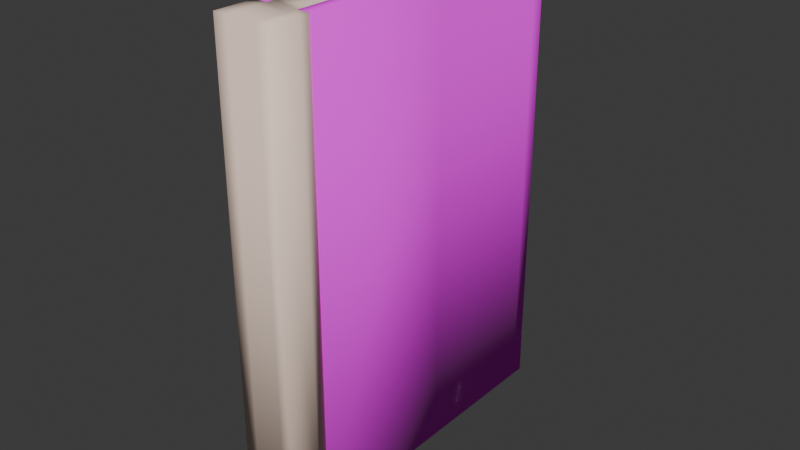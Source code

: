 # Source: Book.blend  (saved by Blender 4.0.36; exported with 4.5.12 LTS)
import bpy
from mathutils import Matrix  # noqa: F401  (used for matrix-valued properties, if any)

bpy.ops.wm.read_factory_settings(use_empty=True)
scene = bpy.context.scene
scene.name = 'Scene'

# ---- collections
col_collection = bpy.data.collections.new('Collection'); scene.collection.children.link(col_collection)

# ---- images (referenced by path relative to the original .blend; pixels are not part of the script)
import os
ASSET_DIR = os.environ.get("B2B_ASSET_DIR", "")  # directory of the original .blend (textures are referenced by path, not embedded)
HERE = os.path.dirname(os.path.abspath(__file__))  # packed textures are extracted next to this script under _unpacked/

def load_image(name, relpath, width, height, colorspace="sRGB"):
    """Load a texture the original file referenced (path relative to the .blend, or extracted next to this script)."""
    p = next((c for c in (os.path.join(HERE, relpath), os.path.join(ASSET_DIR, relpath)) if relpath and os.path.exists(c)), "")
    if p:
        img = bpy.data.images.load(p, check_existing=True)
        img.name = name
    else:  # same state as the original file: an image datablock whose file is absent (Cycles renders it pink)
        img = bpy.data.images.new(name, width, height)
        img.source = "FILE"
        img.filepath = "//" + (relpath or name)
    img.colorspace_settings.name = colorspace
    return img
img_booktexture2_png = load_image('bookTexture2.png', 'bookTexture2.png', 1024, 1024, 'sRGB')

# ---- materials (node trees are filled in below, after node groups)
mat_standard_ffc5a4 = bpy.data.materials.new('Standard_FFC5A4')
mat_standard_ffc5a4.use_transparent_shadow = False
mat_standard_ffc5a4.diffuse_color = (1.0, 0.7725, 0.6431, 1.0)
mat_standard_ffc5a4.roughness = 0.5528
mat_standard_ff0102 = bpy.data.materials.new('Standard_FF0102')
mat_standard_ff0102.use_transparent_shadow = False
mat_standard_ff0102.diffuse_color = (1.0, 0.003922, 0.007843, 1.0)
mat_standard_ff0102.roughness = 0.5528

# ---- material node trees
mat_standard_ffc5a4.use_nodes = True; mat_standard_ffc5a4.node_tree.nodes.clear()
_N = mat_standard_ffc5a4.node_tree.nodes; _L = mat_standard_ffc5a4.node_tree.links
n0 = _N.new('ShaderNodeBsdfPrincipled'); n0.name = 'Principled BSDF'; n0.location = (10, 300)
n0.inputs[0].default_value = (1.0, 0.7725, 0.6431, 1.0)
n0.inputs[2].default_value = 0.5528
n0.inputs[3].default_value = 1.45
n0.inputs[27].default_value = (0.0, 0.0, 0.0, 1.0)
n0.inputs[28].default_value = 1.0
n1 = _N.new('ShaderNodeNormalMap'); n1.name = 'Normal Map'; n1.location = (-300, -300)
n1.label = 'Normal/Map'
n2 = _N.new('ShaderNodeOutputMaterial'); n2.name = 'Material Output'; n2.location = (300, 300)
_L.new(n0.outputs[0], n2.inputs[0])
_L.new(n1.outputs[0], n0.inputs[5])
n2.is_active_output = True
mat_standard_ff0102.use_nodes = True; mat_standard_ff0102.node_tree.nodes.clear()
_N = mat_standard_ff0102.node_tree.nodes; _L = mat_standard_ff0102.node_tree.links
n0 = _N.new('ShaderNodeNormalMap'); n0.name = 'Normal Map'; n0.location = (-300, -300)
n0.label = 'Normal/Map'
n1 = _N.new('ShaderNodeOutputMaterial'); n1.name = 'Material Output'; n1.location = (300, 300)
n2 = _N.new('ShaderNodeTexImage'); n2.name = 'Image Texture'; n2.location = (-469, 169)
n2.image = img_booktexture2_png
n3 = _N.new('ShaderNodeBsdfPrincipled'); n3.name = 'Principled BSDF'; n3.location = (10, 300)
n3.inputs[2].default_value = 1.0
n3.inputs[3].default_value = 1.45
n3.inputs[27].default_value = (0.0, 0.0, 0.0, 1.0)
n3.inputs[28].default_value = 1.0
_L.new(n3.outputs[0], n1.inputs[0])
_L.new(n0.outputs[0], n3.inputs[5])
_L.new(n2.outputs[0], n3.inputs[0])
n1.is_active_output = True

# ---- world
world_world = bpy.data.worlds.new('World'); scene.world = world_world
world_world.use_nodes = True; world_world.node_tree.nodes.clear()
_N = world_world.node_tree.nodes; _L = world_world.node_tree.links
n0 = _N.new('ShaderNodeOutputWorld'); n0.name = 'World Output'; n0.location = (300, 300)
n1 = _N.new('ShaderNodeBackground'); n1.name = 'Background'; n1.location = (10, 300)
n1.inputs[0].default_value = (0.05088, 0.05088, 0.05088, 1.0)
_L.new(n1.outputs[0], n0.inputs[0])
n0.is_active_output = True
world_world.color = (0.05088, 0.05088, 0.05088)
world_world.use_sun_shadow = False
world_world.sun_shadow_jitter_overblur = 0.0

# ---- meshes
me_s_0134 = bpy.data.meshes.new('s.0134')
me_s_0134.from_pydata([(-0.01, -0.075, 0.05327), (-0.01, 0.075, 0.05327), (1.509e-08, -0.075, 0.05326), (1.509e-08, 0.075, 0.05326), (-0.01, 0.075, 0.001633), (-0.01, -0.075, 0.001633), (1.509e-08, 0.075, 0.001632), (1.509e-08, -0.075, 0.001632), (-0.01, -0.075, 0.02774), (1.509e-08, 0.075, 0.02774), (-0.01, 0.075, 0.02774), (1.509e-08, -0.075, 0.02774), (-0.01, 0.075, -0.02418), (1.509e-08, -0.075, -0.02418), (-0.01, -0.075, -0.02418), (1.509e-08, 0.075, -0.02418), (-0.01, -0.075, 0.0405), (1.509e-08, 0.075, 0.0405), (-0.01, 0.075, 0.0405), (1.509e-08, -0.075, 0.0405), (-0.01, -0.075, 0.04688), (1.509e-08, 0.075, 0.04688), (-0.01, 0.075, 0.04688), (1.509e-08, -0.075, 0.04688), (-0.01, 0.075, -0.03709), (1.509e-08, -0.075, -0.03709), (-0.01, -0.075, -0.03709), (1.509e-08, 0.075, -0.03709), (-0.01, -0.075, 0.05007), (1.509e-08, 0.075, 0.05007), (-0.01, 0.075, 0.05007), (1.509e-08, -0.075, 0.05007), (0.004134, 0.075, 0.05007), (0.004134, 0.075, 0.05326), (0.004134, -0.075, 0.05326), (0.004134, -0.075, 0.05007), (-0.01417, -0.075, 0.05007), (-0.01417, -0.075, 0.05327), (-0.01417, 0.075, 0.05327), (-0.01417, 0.075, 0.05007), (-0.01, 0.075, -0.0422), (1.509e-08, -0.075, -0.0422), (-0.01, -0.075, -0.0422), (1.509e-08, 0.075, -0.0422), (-0.01, 0.075, -0.04475), (1.509e-08, -0.075, -0.04475), (-0.01, -0.075, -0.04475), (1.509e-08, 0.075, -0.04475), (-0.008614, -0.07361, -0.0473), (-0.01, -0.075, -0.04591), (-0.008614, 0.07361, -0.0473), (-0.01, 0.075, -0.04591), (1.509e-08, -0.075, -0.04591), (-0.001386, -0.07361, -0.0473), (1.509e-08, 0.075, -0.04591), (-0.001386, 0.07361, -0.0473), (-0.01, -0.075, 0.06314), (-0.01, 0.075, 0.06314), (8.131e-08, 0.075, 0.06314), (8.131e-08, -0.075, 0.06314), (0.004134, 0.075, 0.06314), (0.004134, -0.075, 0.06314), (-0.01417, -0.075, 0.06314), (-0.01417, 0.075, 0.06314)], [], [(47, 54, 51, 44), (46, 49, 52, 45), (3, 1, 57, 58), (34, 33, 60, 61), (54, 47, 45, 52), (44, 51, 49, 46), (8, 5, 7, 11), (9, 6, 4, 10), (15, 6, 7, 13), (10, 4, 5, 8), (18, 10, 8, 16), (17, 9, 10, 18), (16, 8, 11, 19), (6, 9, 11, 7), (27, 15, 13, 25), (5, 14, 13, 7), (6, 15, 12, 4), (4, 12, 14, 5), (20, 16, 19, 23), (21, 17, 18, 22), (22, 18, 16, 20), (9, 17, 19, 11), (30, 22, 20, 28), (29, 21, 22, 30), (28, 20, 23, 31), (17, 21, 23, 19), (43, 27, 25, 41), (14, 26, 25, 13), (15, 27, 24, 12), (12, 24, 26, 14), (0, 28, 31, 2), (3, 29, 30, 1), (28, 0, 37, 36), (21, 29, 31, 23), (32, 33, 34, 35), (2, 31, 35, 34), (29, 3, 33, 32), (31, 29, 32, 35), (38, 39, 36, 37), (30, 28, 36, 39), (1, 30, 39, 38), (37, 0, 56, 62), (47, 43, 41, 45), (26, 42, 41, 25), (27, 43, 40, 24), (24, 40, 42, 26), (42, 46, 45, 41), (43, 47, 44, 40), (40, 44, 46, 42), (50, 48, 49, 51), (51, 54, 55, 50), (54, 52, 53, 55), (52, 49, 48, 53), (50, 55, 53, 48), (58, 59, 61, 60), (58, 57, 56, 59), (56, 57, 63, 62), (1, 38, 63, 57), (2, 34, 61, 59), (38, 37, 62, 63), (0, 2, 59, 56), (33, 3, 58, 60)])
me_s_0134.polygons.foreach_set('use_smooth', [True] * 62)
_uv = me_s_0134.uv_layers.new(name='UVSet0')
_uv.uv.foreach_set('vector', [0.03125, 1.0, 0.01697, 1.0, 0.07461, 1.0, 0.08719, 1.0, 0.08719, 3.353e-07, 0.07461, 3.183e-07, 0.01697, 8.789e-07, 0.03125, 8.661e-07, 1.0, 1.0, 0.9403, 1.0, 0.9403, 1.0, 1.0, 1.0, 1.0, 0.0, 1.0, 1.0, 1.0, 1.0, 1.0, 0.0, 0.01697, 1.0, 0.03125, 1.0, 0.03125, 8.661e-07, 0.01697, 8.789e-07, 0.08719, 1.0, 0.07461, 1.0, 0.07461, 3.183e-07, 0.08719, 3.353e-07, 0.7227, 1.194e-06, 0.5, 8.941e-07, 0.5, 4.47e-07, 0.7527, 2.224e-07, 0.7527, 1.0, 0.5, 1.0, 0.5, 1.0, 0.7227, 1.0, 0.25, 1.0, 0.5, 1.0, 0.5, 4.47e-07, 0.25, 6.706e-07, 0.7227, 1.0, 0.5, 1.0, 0.5, 8.941e-07, 0.7227, 1.194e-06, 0.8315, 1.0, 0.7227, 1.0, 0.7227, 1.194e-06, 0.8315, 1.342e-06, 0.8764, 1.0, 0.7527, 1.0, 0.7227, 1.0, 0.8315, 1.0, 0.8315, 1.342e-06, 0.7227, 1.194e-06, 0.7527, 2.224e-07, 0.8764, 1.112e-07, 0.5, 1.0, 0.7527, 1.0, 0.7527, 2.224e-07, 0.5, 4.47e-07, 0.125, 1.0, 0.25, 1.0, 0.25, 6.706e-07, 0.125, 7.823e-07, 0.5, 8.941e-07, 0.2798, 5.96e-07, 0.25, 6.706e-07, 0.5, 4.47e-07, 0.5, 1.0, 0.25, 1.0, 0.2798, 1.0, 0.5, 1.0, 0.5, 1.0, 0.2798, 1.0, 0.2798, 5.96e-07, 0.5, 8.941e-07, 0.8859, 1.416e-06, 0.8315, 1.342e-06, 0.8764, 1.112e-07, 0.9382, 5.561e-08, 0.9382, 1.0, 0.8764, 1.0, 0.8315, 1.0, 0.8859, 1.0, 0.8859, 1.0, 0.8315, 1.0, 0.8315, 1.342e-06, 0.8859, 1.416e-06, 0.7527, 1.0, 0.8764, 1.0, 0.8764, 1.112e-07, 0.7527, 2.224e-07, 0.9131, 1.0, 0.8859, 1.0, 0.8859, 1.416e-06, 0.9131, 1.453e-06, 0.9691, 1.0, 0.9382, 1.0, 0.8859, 1.0, 0.9131, 1.0, 0.9131, 1.453e-06, 0.8859, 1.416e-06, 0.9382, 5.561e-08, 0.9691, 2.78e-08, 0.8764, 1.0, 0.9382, 1.0, 0.9382, 5.561e-08, 0.8764, 1.112e-07, 0.0625, 1.0, 0.125, 1.0, 0.125, 7.823e-07, 0.0625, 8.382e-07, 0.2798, 5.96e-07, 0.1697, 4.47e-07, 0.125, 7.823e-07, 0.25, 6.706e-07, 0.25, 1.0, 0.125, 1.0, 0.1697, 1.0, 0.2798, 1.0, 0.2798, 1.0, 0.1697, 1.0, 0.1697, 4.47e-07, 0.2798, 5.96e-07, 0.9403, 1.49e-06, 0.9131, 1.453e-06, 0.9691, 2.78e-08, 1.0, 0.0, 1.0, 1.0, 0.9691, 1.0, 0.9131, 1.0, 0.9403, 1.0, 0.9131, 1.453e-06, 0.9403, 1.49e-06, 0.9403, 1.49e-06, 0.9131, 1.453e-06, 0.9382, 1.0, 0.9691, 1.0, 0.9691, 2.78e-08, 0.9382, 5.561e-08, 0.9691, 1.0, 1.0, 1.0, 1.0, 0.0, 0.9691, 2.78e-08, 1.0, 0.0, 0.9691, 2.78e-08, 0.9691, 2.78e-08, 1.0, 0.0, 0.9691, 1.0, 1.0, 1.0, 1.0, 1.0, 0.9691, 1.0, 0.9691, 2.78e-08, 0.9691, 1.0, 0.9691, 1.0, 0.9691, 2.78e-08, 0.9403, 1.0, 0.9131, 1.0, 0.9131, 1.453e-06, 0.9403, 1.49e-06, 0.9131, 1.0, 0.9131, 1.453e-06, 0.9131, 1.453e-06, 0.9131, 1.0, 0.9403, 1.0, 0.9131, 1.0, 0.9131, 1.0, 0.9403, 1.0, 0.9403, 1.49e-06, 0.9403, 1.49e-06, 0.9403, 1.49e-06, 0.9403, 1.49e-06, 0.03125, 1.0, 0.0625, 1.0, 0.0625, 8.382e-07, 0.03125, 8.661e-07, 0.1697, 4.47e-07, 0.1147, 3.725e-07, 0.0625, 8.382e-07, 0.125, 7.823e-07, 0.125, 1.0, 0.0625, 1.0, 0.1147, 1.0, 0.1697, 1.0, 0.1697, 1.0, 0.1147, 1.0, 0.1147, 3.725e-07, 0.1697, 4.47e-07, 0.1147, 3.725e-07, 0.08719, 3.353e-07, 0.03125, 8.661e-07, 0.0625, 8.382e-07, 0.0625, 1.0, 0.03125, 1.0, 0.08719, 1.0, 0.1147, 1.0, 0.1147, 1.0, 0.08719, 1.0, 0.08719, 3.353e-07, 0.1147, 3.725e-07, 0.05139, 0.9908, 0.05139, 0.009242, 0.07461, 3.183e-07, 0.07461, 1.0, 0.07461, 1.0, 0.01697, 1.0, 0.008271, 0.9908, 0.05139, 0.9908, 0.01697, 1.0, 0.01697, 8.789e-07, 0.008271, 0.009243, 0.008271, 0.9908, 0.01697, 8.789e-07, 0.07461, 3.183e-07, 0.05139, 0.009242, 0.008271, 0.009243, 0.05139, 0.9908, 0.008271, 0.9908, 0.008271, 0.009243, 0.05139, 0.009242, 1.0, 1.0, 1.0, 0.0, 1.0, 0.0, 1.0, 1.0, 1.0, 1.0, 0.9403, 1.0, 0.9403, 1.49e-06, 1.0, 0.0, 0.9403, 1.49e-06, 0.9403, 1.0, 0.9403, 1.0, 0.9403, 1.49e-06, 0.9403, 1.0, 0.9403, 1.0, 0.9403, 1.0, 0.9403, 1.0, 1.0, 0.0, 1.0, 0.0, 1.0, 0.0, 1.0, 0.0, 0.9403, 1.0, 0.9403, 1.49e-06, 0.9403, 1.49e-06, 0.9403, 1.0, 0.9403, 1.49e-06, 1.0, 0.0, 1.0, 0.0, 0.9403, 1.49e-06, 1.0, 1.0, 1.0, 1.0, 1.0, 1.0, 1.0, 1.0])
me_s_0134.materials.append(mat_standard_ffc5a4)
me_s_0134.update()
me_s_0134.normals_split_custom_set([tuple(v) for v in zip(*[iter([0.7071, 0.7071, 0.0, 0.6507, 0.6507, -0.3914, -0.6507, 0.6507, -0.3914, -0.7071, 0.7071, 0.0, -0.7071, -0.7071, 0.0, -0.6507, -0.6507, -0.3914, 0.6507, -0.6507, -0.3914, 0.7071, -0.7071, 0.0, 6.333e-06, 1.0, 0.0, 6.333e-06, 1.0, 0.0, 1.163e-05, 0.7071, 0.7071, 1.163e-05, 0.7071, 0.7071, 0.7071, -0.7071, -2.367e-06, 0.7071, 0.7071, -2.367e-06, 0.5774, 0.5773, 0.5773, 0.5774, -0.5773, 0.5773, 0.6507, 0.6507, -0.3914, 0.7071, 0.7071, 0.0, 0.7071, -0.7071, 0.0, 0.6507, -0.6507, -0.3914, -0.7071, 0.7071, 0.0, -0.6507, 0.6507, -0.3914, -0.6507, -0.6507, -0.3914, -0.7071, -0.7071, 0.0, -0.7071, -0.7071, 2.62e-07, -0.7071, -0.7071, 3.416e-07, 0.7071, -0.7071, 3.162e-07, 0.7071, -0.7071, 2.365e-07, 0.7071, 0.7071, 0.0, 0.7071, 0.7071, 0.0, -0.7071, 0.7071, 2.537e-08, -0.7071, 0.7071, 2.551e-08, 0.7071, 0.7071, 0.0, 0.7071, 0.7071, 0.0, 0.7071, -0.7071, 3.162e-07, 0.7071, -0.7071, 2.391e-07, -0.7071, 0.7071, 2.551e-08, -0.7071, 0.7071, 2.537e-08, -0.7071, -0.7071, 3.416e-07, -0.7071, -0.7071, 2.62e-07, -0.7071, 0.7071, 3.87e-08, -0.7071, 0.7071, 2.551e-08, -0.7071, -0.7071, 2.62e-07, -0.7071, -0.7071, 3.869e-08, 0.7071, 0.7071, 0.0, 0.7071, 0.7071, 0.0, -0.7071, 0.7071, 2.551e-08, -0.7071, 0.7071, 3.87e-08, -0.7071, -0.7071, 3.869e-08, -0.7071, -0.7071, 2.62e-07, 0.7071, -0.7071, 2.365e-07, 0.7071, -0.7071, 0.0, 0.7071, 0.7071, 0.0, 0.7071, 0.7071, 0.0, 0.7071, -0.7071, 2.365e-07, 0.7071, -0.7071, 3.162e-07, 0.7071, 0.7071, 0.0, 0.7071, 0.7071, 0.0, 0.7071, -0.7071, 2.391e-07, 0.7071, -0.7071, 5.626e-07, -0.7071, -0.7071, 3.416e-07, -0.7071, -0.7071, 2.647e-07, 0.7071, -0.7071, 2.391e-07, 0.7071, -0.7071, 3.162e-07, 0.7071, 0.7071, 0.0, 0.7071, 0.7071, 0.0, -0.7071, 0.7071, 2.551e-08, -0.7071, 0.7071, 2.537e-08, -0.7071, 0.7071, 2.537e-08, -0.7071, 0.7071, 2.551e-08, -0.7071, -0.7071, 2.647e-07, -0.7071, -0.7071, 3.416e-07, -0.7071, -0.7071, 2.58e-08, -0.7071, -0.7071, 3.869e-08, 0.7071, -0.7071, 0.0, 0.7071, -0.7071, 0.0, 0.7071, 0.7071, 0.0, 0.7071, 0.7071, 0.0, -0.7071, 0.7071, 3.87e-08, -0.7071, 0.7071, 2.58e-08, -0.7071, 0.7071, 2.58e-08, -0.7071, 0.7071, 3.87e-08, -0.7071, -0.7071, 3.869e-08, -0.7071, -0.7071, 2.58e-08, 0.7071, 0.7071, 0.0, 0.7071, 0.7071, 0.0, 0.7071, -0.7071, 0.0, 0.7071, -0.7071, 2.365e-07, -0.3015, 0.9045, -0.3015, -0.7071, 0.7071, 2.58e-08, -0.7071, -0.7071, 2.58e-08, -0.3015, -0.9045, -0.3015, 0.3015, 0.9045, -0.3015, 0.7071, 0.7071, 0.0, -0.7071, 0.7071, 2.58e-08, -0.3015, 0.9045, -0.3015, -0.3015, -0.9045, -0.3015, -0.7071, -0.7071, 2.58e-08, 0.7071, -0.7071, 0.0, 0.3015, -0.9045, -0.3015, 0.7071, 0.7071, 0.0, 0.7071, 0.7071, 0.0, 0.7071, -0.7071, 0.0, 0.7071, -0.7071, 0.0, 0.7071, 0.7071, 0.0, 0.7071, 0.7071, 0.0, 0.7071, -0.7071, 5.626e-07, 0.7071, -0.7071, 4.031e-07, -0.7071, -0.7071, 2.647e-07, -0.7071, -0.7071, 6.076e-07, 0.7071, -0.7071, 5.626e-07, 0.7071, -0.7071, 2.391e-07, 0.7071, 0.7071, 0.0, 0.7071, 0.7071, 0.0, -0.7071, 0.7071, 4.501e-08, -0.7071, 0.7071, 2.551e-08, -0.7071, 0.7071, 2.551e-08, -0.7071, 0.7071, 4.501e-08, -0.7071, -0.7071, 6.076e-07, -0.7071, -0.7071, 2.647e-07, -5.588e-06, -1.0, 0.0, -0.3015, -0.9045, -0.3015, 0.3015, -0.9045, -0.3015, -5.588e-06, -1.0, 0.0, 6.333e-06, 1.0, 0.0, 0.3015, 0.9045, -0.3015, -0.3015, 0.9045, -0.3015, 6.333e-06, 1.0, 0.0, -0.3015, -0.9045, -0.3015, -5.588e-06, -1.0, 0.0, -0.7071, -0.7071, 2.367e-06, -0.5774, -0.5774, -0.5774, 0.7071, 0.7071, 0.0, 0.3015, 0.9045, -0.3015, 0.3015, -0.9045, -0.3015, 0.7071, -0.7071, 0.0, 0.5774, 0.5774, -0.5774, 0.7071, 0.7071, -2.367e-06, 0.7071, -0.7071, -2.367e-06, 0.5774, -0.5774, -0.5774, -5.588e-06, -1.0, 0.0, 0.3015, -0.9045, -0.3015, 0.5774, -0.5774, -0.5774, 0.7071, -0.7071, -2.367e-06, 0.3015, 0.9045, -0.3015, 6.333e-06, 1.0, 0.0, 0.7071, 0.7071, -2.367e-06, 0.5774, 0.5774, -0.5774, 0.3015, -0.9045, -0.3015, 0.3015, 0.9045, -0.3015, 0.5774, 0.5774, -0.5774, 0.5774, -0.5774, -0.5774, -0.7071, 0.7071, 2.367e-06, -0.5774, 0.5774, -0.5774, -0.5774, -0.5774, -0.5774, -0.7071, -0.7071, 2.367e-06, -0.3015, 0.9045, -0.3015, -0.3015, -0.9045, -0.3015, -0.5774, -0.5774, -0.5774, -0.5774, 0.5774, -0.5774, 6.333e-06, 1.0, 0.0, -0.3015, 0.9045, -0.3015, -0.5774, 0.5774, -0.5774, -0.7071, 0.7071, 2.367e-06, -0.7071, -0.7071, 2.367e-06, -5.588e-06, -1.0, 0.0, 3.2e-06, -0.7071, 0.7071, -0.5773, -0.5774, 0.5774, 0.7071, 0.7071, 0.0, 0.7071, 0.7071, 0.0, 0.7071, -0.7071, 4.031e-07, 0.7071, -0.7071, 0.0, -0.7071, -0.7071, 6.076e-07, -0.7071, -0.7071, 4.354e-07, 0.7071, -0.7071, 4.031e-07, 0.7071, -0.7071, 5.626e-07, 0.7071, 0.7071, 0.0, 0.7071, 0.7071, 0.0, -0.7071, 0.7071, 3.225e-08, -0.7071, 0.7071, 4.501e-08, -0.7071, 0.7071, 4.501e-08, -0.7071, 0.7071, 3.225e-08, -0.7071, -0.7071, 4.354e-07, -0.7071, -0.7071, 6.076e-07, -0.7071, -0.7071, 4.354e-07, -0.7071, -0.7071, 0.0, 0.7071, -0.7071, 0.0, 0.7071, -0.7071, 4.031e-07, 0.7071, 0.7071, 0.0, 0.7071, 0.7071, 0.0, -0.7071, 0.7071, 0.0, -0.7071, 0.7071, 3.225e-08, -0.7071, 0.7071, 3.225e-08, -0.7071, 0.7071, 0.0, -0.7071, -0.7071, 0.0, -0.7071, -0.7071, 4.354e-07, -0.3002, 0.3002, -0.9054, -0.3002, -0.3002, -0.9054, -0.6507, -0.6507, -0.3914, -0.6507, 0.6507, -0.3914, -0.6507, 0.6507, -0.3914, 0.6507, 0.6507, -0.3914, 0.3002, 0.3002, -0.9054, -0.3002, 0.3002, -0.9054, 0.6507, 0.6507, -0.3914, 0.6507, -0.6507, -0.3914, 0.3002, -0.3002, -0.9054, 0.3002, 0.3002, -0.9054, 0.6507, -0.6507, -0.3914, -0.6507, -0.6507, -0.3914, -0.3002, -0.3002, -0.9054, 0.3002, -0.3002, -0.9054, -0.3002, 0.3002, -0.9054, 0.3002, 0.3002, -0.9054, 0.3002, -0.3002, -0.9054, -0.3002, -0.3002, -0.9054, 1.163e-05, 0.7071, 0.7071, 3.2e-06, -0.7071, 0.7071, 0.5774, -0.5773, 0.5773, 0.5774, 0.5773, 0.5773, 1.163e-05, 0.7071, 0.7071, 1.163e-05, 0.7071, 0.7071, 3.2e-06, -0.7071, 0.7071, 3.2e-06, -0.7071, 0.7071, 3.2e-06, -0.7071, 0.7071, 1.163e-05, 0.7071, 0.7071, -0.5773, 0.5774, 0.5774, -0.5773, -0.5774, 0.5774, 6.333e-06, 1.0, 0.0, -0.7071, 0.7071, 2.367e-06, -0.5773, 0.5774, 0.5774, 1.163e-05, 0.7071, 0.7071, -5.588e-06, -1.0, 0.0, 0.7071, -0.7071, -2.367e-06, 0.5774, -0.5773, 0.5773, 3.2e-06, -0.7071, 0.7071, -0.7071, 0.7071, 2.367e-06, -0.7071, -0.7071, 2.367e-06, -0.5773, -0.5774, 0.5774, -0.5773, 0.5774, 0.5774, -5.588e-06, -1.0, 0.0, -5.588e-06, -1.0, 0.0, 3.2e-06, -0.7071, 0.7071, 3.2e-06, -0.7071, 0.7071, 0.7071, 0.7071, -2.367e-06, 6.333e-06, 1.0, 0.0, 1.163e-05, 0.7071, 0.7071, 0.5774, 0.5773, 0.5773])] * 3)])
me_s_0135 = bpy.data.meshes.new('s.0135')
me_s_0135.from_pydata([(-0.004228, -0.075, 0.05), (-0.004228, 0.075, 0.05), (1.509e-08, -0.075, 0.05), (1.509e-08, 0.075, 0.05), (-0.004228, 0.075, 1.788e-07), (-0.004228, -0.075, 1.788e-07), (1.509e-08, 0.075, 0.0), (1.509e-08, -0.075, 0.0), (-0.004228, 0.075, -0.025), (1.509e-08, -0.075, -0.025), (-0.004228, -0.075, -0.025), (1.509e-08, 0.075, -0.025), (-0.004228, 0.075, -0.0375), (1.509e-08, -0.075, -0.0375), (-0.004228, -0.075, -0.0375), (1.509e-08, 0.075, -0.0375), (-0.004228, 0.075, -0.04375), (1.509e-08, -0.075, -0.04375), (-0.004228, -0.075, -0.04375), (1.509e-08, 0.075, -0.04375), (-0.00216, -0.07293, -0.05), (-0.004228, -0.075, -0.04793), (-0.00216, 0.07293, -0.05), (-0.004228, 0.075, -0.04793), (1.509e-08, -0.075, -0.04793), (-0.002068, -0.07293, -0.05), (1.509e-08, 0.075, -0.04793), (-0.002068, 0.07293, -0.05)], [], [(19, 26, 23, 16), (18, 21, 24, 17), (6, 3, 2, 7), (3, 1, 0, 2), (26, 19, 17, 24), (16, 23, 21, 18), (0, 5, 7, 2), (3, 6, 4, 1), (11, 6, 7, 9), (1, 4, 5, 0), (15, 11, 9, 13), (5, 10, 9, 7), (6, 11, 8, 4), (4, 8, 10, 5), (19, 15, 13, 17), (10, 14, 13, 9), (11, 15, 12, 8), (8, 12, 14, 10), (14, 18, 17, 13), (15, 19, 16, 12), (12, 16, 18, 14), (22, 20, 21, 23), (23, 26, 27, 22), (26, 24, 25, 27), (24, 21, 20, 25), (22, 27, 25, 20)])
me_s_0135.polygons.foreach_set('use_smooth', [True] * 26)
_uv = me_s_0135.uv_layers.new(name='UVSet0')
_uv.uv.foreach_set('vector', [0.0625, 1.0, 0.02068, 1.0, 0.04579, 1.0, 0.08542, 1.0, 0.08542, 3.334e-07, 0.04579, 3.097e-07, 0.02068, 8.476e-07, 0.0625, 8.14e-07, 0.5, 1.0, 1.0, 1.0, 1.0, 5.96e-08, 0.5, 4.619e-07, 1.0, 1.0, 0.9738, 1.0, 0.9738, 8.643e-07, 1.0, 5.96e-08, 0.02068, 1.0, 0.0625, 1.0, 0.0625, 8.14e-07, 0.02068, 8.476e-07, 0.08542, 1.0, 0.04579, 1.0, 0.04579, 3.097e-07, 0.08542, 3.334e-07, 0.9738, 8.643e-07, 0.5, 5.811e-07, 0.5, 4.619e-07, 1.0, 5.96e-08, 1.0, 1.0, 0.5, 1.0, 0.5, 1.0, 0.9738, 1.0, 0.25, 1.0, 0.5, 1.0, 0.5, 4.619e-07, 0.25, 6.631e-07, 0.9738, 1.0, 0.5, 1.0, 0.5, 5.811e-07, 0.9738, 8.643e-07, 0.125, 1.0, 0.25, 1.0, 0.25, 6.631e-07, 0.125, 7.637e-07, 0.5, 5.811e-07, 0.2631, 4.396e-07, 0.25, 6.631e-07, 0.5, 4.619e-07, 0.5, 1.0, 0.25, 1.0, 0.2631, 1.0, 0.5, 1.0, 0.5, 1.0, 0.2631, 1.0, 0.2631, 4.396e-07, 0.5, 5.811e-07, 0.0625, 1.0, 0.125, 1.0, 0.125, 7.637e-07, 0.0625, 8.14e-07, 0.2631, 4.396e-07, 0.1446, 3.688e-07, 0.125, 7.637e-07, 0.25, 6.631e-07, 0.25, 1.0, 0.125, 1.0, 0.1446, 1.0, 0.2631, 1.0, 0.2631, 1.0, 0.1446, 1.0, 0.1446, 3.688e-07, 0.2631, 4.396e-07, 0.1446, 3.688e-07, 0.08542, 3.334e-07, 0.0625, 8.14e-07, 0.125, 7.637e-07, 0.125, 1.0, 0.0625, 1.0, 0.08542, 1.0, 0.1446, 1.0, 0.1446, 1.0, 0.08542, 1.0, 0.08542, 3.334e-07, 0.1446, 3.688e-07, 0.01338, 0.9862, 0.01338, 0.01379, 0.04579, 3.097e-07, 0.04579, 1.0, 0.04579, 1.0, 0.02068, 1.0, 0.01281, 0.9862, 0.01338, 0.9862, 0.02068, 1.0, 0.02068, 8.476e-07, 0.01281, 0.01379, 0.01281, 0.9862, 0.02068, 8.476e-07, 0.04579, 3.097e-07, 0.01338, 0.01379, 0.01281, 0.01379, 0.01338, 0.9862, 0.01281, 0.9862, 0.01281, 0.01379, 0.01338, 0.01379])
me_s_0135.materials.append(mat_standard_ff0102)
me_s_0135.update()
me_s_0135.normals_split_custom_set([tuple(v) for v in zip(*[iter([0.7071, 0.7071, 7.771e-07, 0.6507, 0.6507, -0.3914, -0.6507, 0.6507, -0.3914, -0.7071, 0.7071, 8.232e-07, -0.7071, -0.7071, 4.602e-08, -0.6507, -0.6507, -0.3914, 0.6507, -0.6507, -0.3914, 0.7071, -0.7071, 0.0, 0.7071, 0.7071, 4.284e-07, 0.5774, 0.5774, 0.5773, 0.5774, -0.5774, 0.5773, 0.7071, -0.7071, -2.434e-07, 0.5774, 0.5774, 0.5773, -0.5773, 0.5773, 0.5774, -0.5773, -0.5773, 0.5774, 0.5774, -0.5774, 0.5773, 0.6507, 0.6507, -0.3914, 0.7071, 0.7071, 7.771e-07, 0.7071, -0.7071, 0.0, 0.6507, -0.6507, -0.3914, -0.7071, 0.7071, 8.232e-07, -0.6507, 0.6507, -0.3914, -0.6507, -0.6507, -0.3914, -0.7071, -0.7071, 4.602e-08, -0.5773, -0.5773, 0.5774, -0.7071, -0.7071, -2.039e-07, 0.7071, -0.7071, -2.434e-07, 0.5774, -0.5774, 0.5773, 0.5774, 0.5774, 0.5773, 0.7071, 0.7071, 4.284e-07, -0.7071, 0.7071, 4.679e-07, -0.5773, 0.5773, 0.5774, 0.7071, 0.7071, 3.31e-07, 0.7071, 0.7071, 4.284e-07, 0.7071, -0.7071, -2.434e-07, 0.7071, -0.7071, -9.736e-08, -0.5773, 0.5773, 0.5774, -0.7071, 0.7071, 4.679e-07, -0.7071, -0.7071, -2.039e-07, -0.5773, -0.5773, 0.5774, 0.7071, 0.7071, 4.284e-07, 0.7071, 0.7071, 3.31e-07, 0.7071, -0.7071, -9.736e-08, 0.7071, -0.7071, 0.0, -0.7071, -0.7071, -2.039e-07, -0.7071, -0.7071, -5.785e-08, 0.7071, -0.7071, -9.736e-08, 0.7071, -0.7071, -2.434e-07, 0.7071, 0.7071, 4.284e-07, 0.7071, 0.7071, 3.31e-07, -0.7071, 0.7071, 3.705e-07, -0.7071, 0.7071, 4.679e-07, -0.7071, 0.7071, 4.679e-07, -0.7071, 0.7071, 3.705e-07, -0.7071, -0.7071, -5.785e-08, -0.7071, -0.7071, -2.039e-07, 0.7071, 0.7071, 7.771e-07, 0.7071, 0.7071, 4.284e-07, 0.7071, -0.7071, 0.0, 0.7071, -0.7071, 0.0, -0.7071, -0.7071, -5.785e-08, -0.7071, -0.7071, 4.61e-08, 0.7071, -0.7071, 0.0, 0.7071, -0.7071, -9.736e-08, 0.7071, 0.7071, 3.31e-07, 0.7071, 0.7071, 4.284e-07, -0.7071, 0.7071, 4.745e-07, -0.7071, 0.7071, 3.705e-07, -0.7071, 0.7071, 3.705e-07, -0.7071, 0.7071, 4.745e-07, -0.7071, -0.7071, 4.61e-08, -0.7071, -0.7071, -5.785e-08, -0.7071, -0.7071, 4.61e-08, -0.7071, -0.7071, 4.602e-08, 0.7071, -0.7071, 0.0, 0.7071, -0.7071, 0.0, 0.7071, 0.7071, 4.284e-07, 0.7071, 0.7071, 7.771e-07, -0.7071, 0.7071, 8.232e-07, -0.7071, 0.7071, 4.745e-07, -0.7071, 0.7071, 4.745e-07, -0.7071, 0.7071, 8.232e-07, -0.7071, -0.7071, 4.602e-08, -0.7071, -0.7071, 4.61e-08, -0.3002, 0.3002, -0.9054, -0.3002, -0.3002, -0.9054, -0.6507, -0.6507, -0.3914, -0.6507, 0.6507, -0.3914, -0.6507, 0.6507, -0.3914, 0.6507, 0.6507, -0.3914, 0.3002, 0.3002, -0.9054, -0.3002, 0.3002, -0.9054, 0.6507, 0.6507, -0.3914, 0.6507, -0.6507, -0.3914, 0.3002, -0.3002, -0.9054, 0.3002, 0.3002, -0.9054, 0.6507, -0.6507, -0.3914, -0.6507, -0.6507, -0.3914, -0.3002, -0.3002, -0.9054, 0.3002, -0.3002, -0.9054, -0.3002, 0.3002, -0.9054, 0.3002, 0.3002, -0.9054, 0.3002, -0.3002, -0.9054, -0.3002, -0.3002, -0.9054])] * 3)])
me_s_0138 = bpy.data.meshes.new('s.0138')
me_s_0138.from_pydata([(-0.004228, -0.075, 0.05), (-0.004228, 0.075, 0.05), (1.509e-08, -0.075, 0.05), (1.509e-08, 0.075, 0.05), (-0.004228, 0.075, 1.788e-07), (-0.004228, -0.075, 1.788e-07), (1.509e-08, 0.075, 0.0), (1.509e-08, -0.075, 0.0), (-0.004228, 0.075, -0.025), (1.509e-08, -0.075, -0.025), (-0.004228, -0.075, -0.025), (1.509e-08, 0.075, -0.025), (-0.004228, 0.075, -0.0375), (1.509e-08, -0.075, -0.0375), (-0.004228, -0.075, -0.0375), (1.509e-08, 0.075, -0.0375), (-0.004228, 0.075, -0.04375), (1.509e-08, -0.075, -0.04375), (-0.004228, -0.075, -0.04375), (1.509e-08, 0.075, -0.04375), (-0.002077, -0.07285, -0.05), (-0.004228, -0.075, -0.04785), (-0.002077, 0.07285, -0.05), (-0.004228, 0.075, -0.04785), (1.509e-08, -0.075, -0.04785), (-0.002151, -0.07285, -0.05), (1.509e-08, 0.075, -0.04785), (-0.002151, 0.07285, -0.05)], [], [(19, 26, 23, 16), (18, 21, 24, 17), (6, 3, 2, 7), (3, 1, 0, 2), (26, 19, 17, 24), (16, 23, 21, 18), (0, 5, 7, 2), (3, 6, 4, 1), (11, 6, 7, 9), (1, 4, 5, 0), (15, 11, 9, 13), (5, 10, 9, 7), (6, 11, 8, 4), (4, 8, 10, 5), (19, 15, 13, 17), (10, 14, 13, 9), (11, 15, 12, 8), (8, 12, 14, 10), (14, 18, 17, 13), (15, 19, 16, 12), (12, 16, 18, 14), (22, 20, 21, 23), (23, 26, 27, 22), (26, 24, 25, 27), (24, 21, 20, 25), (22, 27, 25, 20)])
me_s_0138.polygons.foreach_set('use_smooth', [True] * 26)
_uv = me_s_0138.uv_layers.new(name='UVSet0')
_uv.uv.foreach_set('vector', [0.0625, 1.0, 0.02151, 1.0, 0.04657, 1.0, 0.08542, 1.0, 0.08542, 3.334e-07, 0.04657, 3.102e-07, 0.02151, 8.47e-07, 0.0625, 8.14e-07, 0.5, 1.0, 1.0, 1.0, 1.0, 5.96e-08, 0.5, 4.619e-07, 1.0, 1.0, 0.9738, 1.0, 0.9738, 8.643e-07, 1.0, 5.96e-08, 0.02151, 1.0, 0.0625, 1.0, 0.0625, 8.14e-07, 0.02151, 8.47e-07, 0.08542, 1.0, 0.04657, 1.0, 0.04657, 3.102e-07, 0.08542, 3.334e-07, 0.9738, 8.643e-07, 0.5, 5.811e-07, 0.5, 4.619e-07, 1.0, 5.96e-08, 1.0, 1.0, 0.5, 1.0, 0.5, 1.0, 0.9738, 1.0, 0.25, 1.0, 0.5, 1.0, 0.5, 4.619e-07, 0.25, 6.631e-07, 0.9738, 1.0, 0.5, 1.0, 0.5, 5.811e-07, 0.9738, 8.643e-07, 0.125, 1.0, 0.25, 1.0, 0.25, 6.631e-07, 0.125, 7.637e-07, 0.5, 5.811e-07, 0.2631, 4.396e-07, 0.25, 6.631e-07, 0.5, 4.619e-07, 0.5, 1.0, 0.25, 1.0, 0.2631, 1.0, 0.5, 1.0, 0.5, 1.0, 0.2631, 1.0, 0.2631, 4.396e-07, 0.5, 5.811e-07, 0.0625, 1.0, 0.125, 1.0, 0.125, 7.637e-07, 0.0625, 8.14e-07, 0.2631, 4.396e-07, 0.1446, 3.688e-07, 0.125, 7.637e-07, 0.25, 6.631e-07, 0.25, 1.0, 0.125, 1.0, 0.1446, 1.0, 0.2631, 1.0, 0.2631, 1.0, 0.1446, 1.0, 0.1446, 3.688e-07, 0.2631, 4.396e-07, 0.1446, 3.688e-07, 0.08542, 3.334e-07, 0.0625, 8.14e-07, 0.125, 7.637e-07, 0.125, 1.0, 0.0625, 1.0, 0.08542, 1.0, 0.1446, 1.0, 0.1446, 1.0, 0.08542, 1.0, 0.08542, 3.334e-07, 0.1446, 3.688e-07, 0.01287, 0.9857, 0.01287, 0.01434, 0.04657, 3.102e-07, 0.04657, 1.0, 0.04657, 1.0, 0.02151, 1.0, 0.01333, 0.9857, 0.01287, 0.9857, 0.02151, 1.0, 0.02151, 8.47e-07, 0.01333, 0.01434, 0.01333, 0.9857, 0.02151, 8.47e-07, 0.04657, 3.102e-07, 0.01287, 0.01434, 0.01333, 0.01434, 0.01287, 0.9857, 0.01333, 0.9857, 0.01333, 0.01434, 0.01287, 0.01434])
me_s_0138.materials.append(mat_standard_ff0102)
me_s_0138.update()
me_s_0138.normals_split_custom_set([tuple(v) for v in zip(*[iter([0.7071, 0.7071, 7.865e-07, 0.6507, 0.6507, -0.3914, -0.6507, 0.6507, -0.3914, -0.7071, 0.7071, 8.33e-07, -0.7071, -0.7071, 4.642e-08, -0.6507, -0.6507, -0.3914, 0.6507, -0.6507, -0.3914, 0.7071, -0.7071, 0.0, 0.7071, 0.7071, 4.284e-07, 0.5774, 0.5774, 0.5773, 0.5774, -0.5774, 0.5773, 0.7071, -0.7071, -2.434e-07, 0.5774, 0.5774, 0.5773, -0.5773, 0.5773, 0.5774, -0.5773, -0.5773, 0.5774, 0.5774, -0.5774, 0.5773, 0.6507, 0.6507, -0.3914, 0.7071, 0.7071, 7.865e-07, 0.7071, -0.7071, 0.0, 0.6507, -0.6507, -0.3914, -0.7071, 0.7071, 8.33e-07, -0.6507, 0.6507, -0.3914, -0.6507, -0.6507, -0.3914, -0.7071, -0.7071, 4.642e-08, -0.5773, -0.5773, 0.5774, -0.7071, -0.7071, -2.039e-07, 0.7071, -0.7071, -2.434e-07, 0.5774, -0.5774, 0.5773, 0.5774, 0.5774, 0.5773, 0.7071, 0.7071, 4.284e-07, -0.7071, 0.7071, 4.679e-07, -0.5773, 0.5773, 0.5774, 0.7071, 0.7071, 3.31e-07, 0.7071, 0.7071, 4.284e-07, 0.7071, -0.7071, -2.434e-07, 0.7071, -0.7071, -9.736e-08, -0.5773, 0.5773, 0.5774, -0.7071, 0.7071, 4.679e-07, -0.7071, -0.7071, -2.039e-07, -0.5773, -0.5773, 0.5774, 0.7071, 0.7071, 4.284e-07, 0.7071, 0.7071, 3.31e-07, 0.7071, -0.7071, -9.736e-08, 0.7071, -0.7071, 0.0, -0.7071, -0.7071, -2.039e-07, -0.7071, -0.7071, -5.785e-08, 0.7071, -0.7071, -9.736e-08, 0.7071, -0.7071, -2.434e-07, 0.7071, 0.7071, 4.284e-07, 0.7071, 0.7071, 3.31e-07, -0.7071, 0.7071, 3.705e-07, -0.7071, 0.7071, 4.679e-07, -0.7071, 0.7071, 4.679e-07, -0.7071, 0.7071, 3.705e-07, -0.7071, -0.7071, -5.785e-08, -0.7071, -0.7071, -2.039e-07, 0.7071, 0.7071, 7.865e-07, 0.7071, 0.7071, 4.284e-07, 0.7071, -0.7071, 0.0, 0.7071, -0.7071, 0.0, -0.7071, -0.7071, -5.785e-08, -0.7071, -0.7071, 4.61e-08, 0.7071, -0.7071, 0.0, 0.7071, -0.7071, -9.736e-08, 0.7071, 0.7071, 3.31e-07, 0.7071, 0.7071, 4.284e-07, -0.7071, 0.7071, 4.745e-07, -0.7071, 0.7071, 3.705e-07, -0.7071, 0.7071, 3.705e-07, -0.7071, 0.7071, 4.745e-07, -0.7071, -0.7071, 4.61e-08, -0.7071, -0.7071, -5.785e-08, -0.7071, -0.7071, 4.61e-08, -0.7071, -0.7071, 4.642e-08, 0.7071, -0.7071, 0.0, 0.7071, -0.7071, 0.0, 0.7071, 0.7071, 4.284e-07, 0.7071, 0.7071, 7.865e-07, -0.7071, 0.7071, 8.33e-07, -0.7071, 0.7071, 4.745e-07, -0.7071, 0.7071, 4.745e-07, -0.7071, 0.7071, 8.33e-07, -0.7071, -0.7071, 4.642e-08, -0.7071, -0.7071, 4.61e-08, -0.855, 0.3736, -0.3598, -0.8549, -0.3736, -0.3599, -0.6507, -0.6507, -0.3914, -0.6507, 0.6507, -0.3914, -0.6507, 0.6507, -0.3914, 0.6507, 0.6507, -0.3914, 0.8549, 0.3736, -0.3599, -0.855, 0.3736, -0.3598, 0.6507, 0.6507, -0.3914, 0.6507, -0.6507, -0.3914, 0.855, -0.3736, -0.3598, 0.8549, 0.3736, -0.3599, 0.6507, -0.6507, -0.3914, -0.6507, -0.6507, -0.3914, -0.8549, -0.3736, -0.3599, 0.855, -0.3736, -0.3598, -0.855, 0.3736, -0.3598, 0.8549, 0.3736, -0.3599, 0.855, -0.3736, -0.3598, -0.8549, -0.3736, -0.3599])] * 3)])

# ---- objects
ob_s_0134 = bpy.data.objects.new('s.0134', me_s_0134)
ob_s_0135 = bpy.data.objects.new('s.0135', me_s_0135)
ob_s_0138 = bpy.data.objects.new('s.0138', me_s_0138)
ob_layer_4 = bpy.data.objects.new('Layer 4', None)
ob_meshes = bpy.data.objects.new('Meshes', None)
ob_book_fbx = bpy.data.objects.new('book.fbx', None)

# ---- transforms, parenting, visibility, modifiers, constraints
ob_s_0134.parent = ob_layer_4
ob_s_0134.location = (0.0, 0.0, 0.0)
ob_s_0134.rotation_euler = (1.571, 0.0, 0.0)
ob_s_0134.scale = (1.0, 1.0, 1.0)
ob_s_0134.color = (0.8, 0.8, 0.8, 1.0)
ob_s_0135.parent = ob_layer_4
ob_s_0135.location = (0.004368, 0.0, 0.0)
ob_s_0135.rotation_euler = (1.571, 0.0, 0.0)
ob_s_0135.scale = (1.0, 1.0, 1.0)
ob_s_0135.color = (0.8, 0.8, 0.8, 1.0)
ob_s_0138.parent = ob_layer_4
ob_s_0138.location = (-0.01017, 0.0, 0.0)
ob_s_0138.rotation_euler = (1.571, 0.0, 0.0)
ob_s_0138.scale = (1.0, 1.0, 1.0)
ob_s_0138.color = (0.8, 0.8, 0.8, 1.0)
ob_layer_4.parent = ob_meshes
ob_layer_4.location = (0.0, 0.0, 0.0)
ob_layer_4.color = (0.8, 0.8, 0.8, 1.0)
ob_meshes.parent = ob_book_fbx
ob_meshes.location = (0.0, 0.0, 0.0)
ob_meshes.color = (0.8, 0.8, 0.8, 1.0)
ob_book_fbx.location = (0.0, 0.0, 0.0)
ob_book_fbx.color = (0.8, 0.8, 0.8, 1.0)

# ---- collection membership
col_collection.objects.link(ob_s_0134)
col_collection.objects.link(ob_s_0135)
col_collection.objects.link(ob_s_0138)
col_collection.objects.link(ob_layer_4)
col_collection.objects.link(ob_meshes)
col_collection.objects.link(ob_book_fbx)

# ---- scene / render settings (as saved in the file)
scene.frame_start = 1; scene.frame_end = 250; scene.frame_set(180)
scene.render.engine = 'BLENDER_EEVEE_NEXT'
scene.render.fps = 25
scene.cycles.sampling_pattern = 'TABULATED_SOBOL'
bpy.context.view_layer.update()

# ---- added for rendering (the .blend has no active camera and no usable light): camera, sun
cam_auto = bpy.data.cameras.new('AutoCamera')
cam_auto.lens = 50.0
cam_auto.sensor_width = 36.0
cam_auto.clip_end = 1000.0
ob_auto_camera = bpy.data.objects.new('AutoCamera', cam_auto)
scene.collection.objects.link(ob_auto_camera)
ob_auto_camera.location = (0.18003, -0.228624, 0.148036)
ob_auto_camera.rotation_euler = (1.09748, -7.21219e-08, 0.694738)
scene.camera = ob_auto_camera
light_auto_sun = bpy.data.lights.new('AutoSun', 'SUN')
light_auto_sun.energy = 3.0
light_auto_sun.angle = 0.0523599
ob_auto_sun = bpy.data.objects.new('AutoSun', light_auto_sun)
scene.collection.objects.link(ob_auto_sun)
ob_auto_sun.rotation_euler = (0.872665, 0.174533, 0.523599)
bpy.context.view_layer.update()
